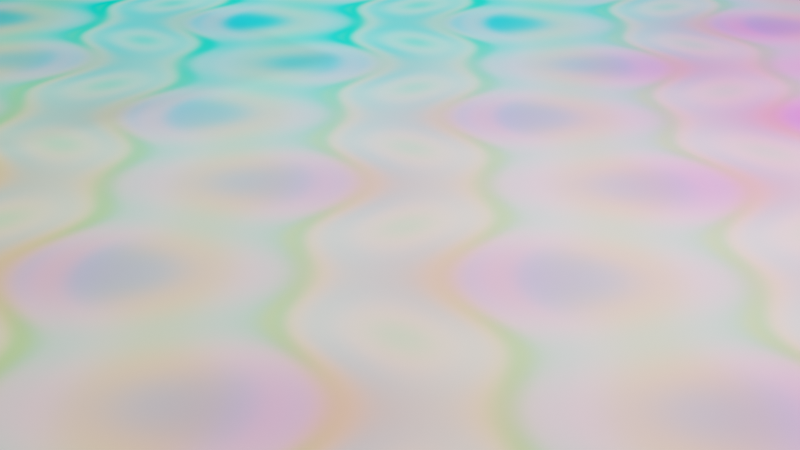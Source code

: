 # Source: LiquidColor.blend  (saved by Blender 3.4.6; exported with 4.5.12 LTS)
import bpy
from mathutils import Matrix  # noqa: F401  (used for matrix-valued properties, if any)

bpy.ops.wm.read_factory_settings(use_empty=True)
scene = bpy.context.scene
scene.name = 'Scene'

# ---- collections
col_collection = bpy.data.collections.new('Collection'); scene.collection.children.link(col_collection)

# ---- materials (node trees are filled in below, after node groups)
mat_material_001 = bpy.data.materials.new('Material.001')
mat_material_002 = bpy.data.materials.new('Material.002')

# ---- material node trees
mat_material_001.use_nodes = True; mat_material_001.node_tree.nodes.clear()
_N = mat_material_001.node_tree.nodes; _L = mat_material_001.node_tree.links
n0 = _N.new('ShaderNodeOutputMaterial'); n0.name = 'Material Output'; n0.location = (300, 300)
n1 = _N.new('ShaderNodeTexNoise'); n1.name = 'Noise Texture'; n1.location = (-468, 272)
n2 = _N.new('ShaderNodeTexVoronoi'); n2.name = 'Voronoi Texture'; n2.location = (-657, -171)
n2.feature = 'SMOOTH_F1'
n3 = _N.new('ShaderNodeBsdfPrincipled'); n3.name = 'Principled BSDF'; n3.location = (10, 300)
n3.distribution = 'GGX'
n3.subsurface_method = 'RANDOM_WALK_SKIN'
n3.inputs[3].default_value = 1.45
n3.inputs[28].default_value = 1.0
n4 = _N.new('ShaderNodeTexMagic'); n4.name = 'Magic Texture'; n4.location = (-670, 27)
n4.turbulence_depth = 4
n4.inputs[1].default_value = 10.8
n4.inputs[2].default_value = 1.6
n5 = _N.new('ShaderNodeMix'); n5.name = 'Mix'; n5.location = (-343, -12)
n5.data_type = 'RGBA'
n5.inputs[0].default_value = 0.6917
_L.new(n4.outputs[0], n5.inputs[2])
_L.new(n2.outputs[1], n5.inputs[3])
_L.new(n4.outputs[0], n5.inputs[6])
_L.new(n2.outputs[1], n5.inputs[7])
_L.new(n5.outputs[2], n3.inputs[27])
_L.new(n5.outputs[2], n3.inputs[0])
_L.new(n3.outputs[0], n0.inputs[0])
n0.is_active_output = True
mat_material_002.use_nodes = True; mat_material_002.node_tree.nodes.clear()
_N = mat_material_002.node_tree.nodes; _L = mat_material_002.node_tree.links
n0 = _N.new('ShaderNodeOutputMaterial'); n0.name = 'Material Output'; n0.location = (300, 300)
n1 = _N.new('ShaderNodeBsdfPrincipled'); n1.name = 'Principled BSDF'; n1.location = (10, 300)
n1.distribution = 'GGX'
n1.subsurface_method = 'RANDOM_WALK_SKIN'
n1.inputs[3].default_value = 1.45
n1.inputs[27].default_value = (0.0, 0.0, 0.0, 1.0)
n1.inputs[28].default_value = 1.0
_L.new(n1.outputs[0], n0.inputs[0])
n0.is_active_output = True

# ---- world
world_world = bpy.data.worlds.new('World'); scene.world = world_world
world_world.use_nodes = True; world_world.node_tree.nodes.clear()
_N = world_world.node_tree.nodes; _L = world_world.node_tree.links
n0 = _N.new('ShaderNodeOutputWorld'); n0.name = 'World Output'; n0.location = (300, 300)
n1 = _N.new('ShaderNodeBackground'); n1.name = 'Background'; n1.location = (10, 300)
n1.inputs[0].default_value = (0.05088, 0.05088, 0.05088, 1.0)
_L.new(n1.outputs[0], n0.inputs[0])
n0.is_active_output = True
world_world.color = (0.05088, 0.05088, 0.05088)
world_world.use_sun_shadow = False
world_world.sun_shadow_jitter_overblur = 0.0

# ---- cameras
cam_camera = bpy.data.cameras.new('Camera')
cam_camera.clip_end = 100.0
cam_camera.ortho_scale = 7.314

# ---- lights
light_light = bpy.data.lights.new('Light', 'POINT')
light_light.transmission_factor = 0.0
light_light.energy = 1000.0
light_light.shadow_soft_size = 0.1
light_light.shadow_maximum_resolution = 0.006
light_light.use_absolute_resolution = True

# ---- meshes
me_circle = bpy.data.meshes.new('Circle')
me_circle.from_pydata([(0.0, 20.0, 0.0), (-1.96, 19.9, 0.0), (-3.902, 19.62, 0.0), (-5.806, 19.14, 0.0), (-7.654, 18.48, 0.0), (-9.428, 17.64, 0.0), (-11.11, 16.63, 0.0), (-12.69, 15.46, 0.0), (-14.14, 14.14, 0.0), (-15.46, 12.69, 0.0), (-16.63, 11.11, 0.0), (-17.64, 9.428, 0.0), (-18.48, 7.654, 0.0), (-19.14, 5.806, 0.0), (-19.62, 3.902, 0.0), (-19.9, 1.96, 0.0), (-20.0, 0.0, 0.0), (-19.9, -1.96, 0.0), (-19.62, -3.902, 0.0), (-19.14, -5.806, 0.0), (-18.48, -7.654, 0.0), (-17.64, -9.428, 0.0), (-16.63, -11.11, 0.0), (-15.46, -12.69, 0.0), (-14.14, -14.14, 0.0), (-12.69, -15.46, 0.0), (-11.11, -16.63, 0.0), (-9.428, -17.64, 0.0), (-7.654, -18.48, 0.0), (-5.806, -19.14, 0.0), (-3.902, -19.62, 0.0), (-1.96, -19.9, 0.0), (0.0, -20.0, 0.0), (1.96, -19.9, 0.0), (3.902, -19.62, 0.0), (5.806, -19.14, 0.0), (7.654, -18.48, 0.0), (9.428, -17.64, 0.0), (11.11, -16.63, 0.0), (12.69, -15.46, 0.0), (14.14, -14.14, 0.0), (15.46, -12.69, 0.0), (16.63, -11.11, 0.0), (17.64, -9.428, 0.0), (18.48, -7.654, 0.0), (19.14, -5.806, 0.0), (19.62, -3.902, 0.0), (19.9, -1.96, 0.0), (20.0, 0.0, 0.0), (19.9, 1.96, 0.0), (19.62, 3.902, 0.0), (19.14, 5.806, 0.0), (18.48, 7.654, 0.0), (17.64, 9.428, 0.0), (16.63, 11.11, 0.0), (15.46, 12.69, 0.0), (14.14, 14.14, 0.0), (12.69, 15.46, 0.0), (11.11, 16.63, 0.0), (9.428, 17.64, 0.0), (7.654, 18.48, 0.0), (5.806, 19.14, 0.0), (3.902, 19.62, 0.0), (1.96, 19.9, 0.0), (0.0, 20.0, 0.9919), (-1.96, 19.9, 0.9919), (-3.902, 19.62, 0.9919), (-5.806, 19.14, 0.9919), (-7.654, 18.48, 0.9919), (-9.428, 17.64, 0.9919), (-11.11, 16.63, 0.9919), (-12.69, 15.46, 0.9919), (-14.14, 14.14, 0.9919), (-15.46, 12.69, 0.9919), (-16.63, 11.11, 0.9919), (-17.64, 9.428, 0.9919), (-18.48, 7.654, 0.9919), (-19.14, 5.806, 0.9919), (-19.62, 3.902, 0.9919), (-19.9, 1.96, 0.9919), (-20.0, 0.0, 0.9919), (-19.9, -1.96, 0.9919), (-19.62, -3.902, 0.9919), (-19.14, -5.806, 0.9919), (-18.48, -7.654, 0.9919), (-17.64, -9.428, 0.9919), (-16.63, -11.11, 0.9919), (-15.46, -12.69, 0.9919), (-14.14, -14.14, 0.9919), (-12.69, -15.46, 0.9919), (-11.11, -16.63, 0.9919), (-9.428, -17.64, 0.9919), (-7.654, -18.48, 0.9919), (-5.806, -19.14, 0.9919), (-3.902, -19.62, 0.9919), (-1.96, -19.9, 0.9919), (0.0, -20.0, 0.9919), (1.96, -19.9, 0.9919), (3.902, -19.62, 0.9919), (5.806, -19.14, 0.9919), (7.654, -18.48, 0.9919), (9.428, -17.64, 0.9919), (11.11, -16.63, 0.9919), (12.69, -15.46, 0.9919), (14.14, -14.14, 0.9919), (15.46, -12.69, 0.9919), (16.63, -11.11, 0.9919), (17.64, -9.428, 0.9919), (18.48, -7.654, 0.9919), (19.14, -5.806, 0.9919), (19.62, -3.902, 0.9919), (19.9, -1.96, 0.9919), (20.0, 0.0, 0.9919), (19.9, 1.96, 0.9919), (19.62, 3.902, 0.9919), (19.14, 5.806, 0.9919), (18.48, 7.654, 0.9919), (17.64, 9.428, 0.9919), (16.63, 11.11, 0.9919), (15.46, 12.69, 0.9919), (14.14, 14.14, 0.9919), (12.69, 15.46, 0.9919), (11.11, 16.63, 0.9919), (9.428, 17.64, 0.9919), (7.654, 18.48, 0.9919), (5.806, 19.14, 0.9919), (3.902, 19.62, 0.9919), (1.96, 19.9, 0.9919)], [], [(1, 0, 63, 62, 61, 60, 59, 58, 57, 56, 55, 54, 53, 52, 51, 50, 49, 48, 47, 46, 45, 44, 43, 42, 41, 40, 39, 38, 37, 36, 35, 34, 33, 32, 31, 30, 29, 28, 27, 26, 25, 24, 23, 22, 21, 20, 19, 18, 17, 16, 15, 14, 13, 12, 11, 10, 9, 8, 7, 6, 5, 4, 3, 2), (65, 66, 67, 68, 69, 70, 71, 72, 73, 74, 75, 76, 77, 78, 79, 80, 81, 82, 83, 84, 85, 86, 87, 88, 89, 90, 91, 92, 93, 94, 95, 96, 97, 98, 99, 100, 101, 102, 103, 104, 105, 106, 107, 108, 109, 110, 111, 112, 113, 114, 115, 116, 117, 118, 119, 120, 121, 122, 123, 124, 125, 126, 127, 64), (16, 17, 81, 80), (43, 44, 108, 107), (17, 18, 82, 81), (44, 45, 109, 108), (18, 19, 83, 82), (45, 46, 110, 109), (19, 20, 84, 83), (46, 47, 111, 110), (20, 21, 85, 84), (47, 48, 112, 111), (21, 22, 86, 85), (48, 49, 113, 112), (22, 23, 87, 86), (49, 50, 114, 113), (23, 24, 88, 87), (50, 51, 115, 114), (24, 25, 89, 88), (51, 52, 116, 115), (25, 26, 90, 89), (52, 53, 117, 116), (26, 27, 91, 90), (0, 1, 65, 64), (53, 54, 118, 117), (27, 28, 92, 91), (1, 2, 66, 65), (54, 55, 119, 118), (28, 29, 93, 92), (2, 3, 67, 66), (55, 56, 120, 119), (29, 30, 94, 93), (3, 4, 68, 67), (56, 57, 121, 120), (30, 31, 95, 94), (4, 5, 69, 68), (57, 58, 122, 121), (31, 32, 96, 95), (5, 6, 70, 69), (58, 59, 123, 122), (32, 33, 97, 96), (6, 7, 71, 70), (59, 60, 124, 123), (33, 34, 98, 97), (7, 8, 72, 71), (60, 61, 125, 124), (34, 35, 99, 98), (8, 9, 73, 72), (61, 62, 126, 125), (35, 36, 100, 99), (9, 10, 74, 73), (62, 63, 127, 126), (36, 37, 101, 100), (10, 11, 75, 74), (63, 0, 64, 127), (37, 38, 102, 101), (11, 12, 76, 75), (38, 39, 103, 102), (12, 13, 77, 76), (39, 40, 104, 103), (13, 14, 78, 77), (40, 41, 105, 104), (14, 15, 79, 78), (41, 42, 106, 105), (15, 16, 80, 79), (42, 43, 107, 106)])
_uv = me_circle.uv_layers.new(name='UVMap')
_uv.uv.foreach_set('vector', [0.0, 0.0, 0.0, 0.0, 0.0, 0.0, 0.0, 0.0, 0.0, 0.0, 0.0, 0.0, 0.0, 0.0, 0.0, 0.0, 0.0, 0.0, 0.0, 0.0, 0.0, 0.0, 0.0, 0.0, 0.0, 0.0, 0.0, 0.0, 0.0, 0.0, 0.0, 0.0, 0.0, 0.0, 0.0, 0.0, 0.0, 0.0, 0.0, 0.0, 0.0, 0.0, 0.0, 0.0, 0.0, 0.0, 0.0, 0.0, 0.0, 0.0, 0.0, 0.0, 0.0, 0.0, 0.0, 0.0, 0.0, 0.0, 0.0, 0.0, 0.0, 0.0, 0.0, 0.0, 0.0, 0.0, 0.0, 0.0, 0.0, 0.0, 0.0, 0.0, 0.0, 0.0, 0.0, 0.0, 0.0, 0.0, 0.0, 0.0, 0.0, 0.0, 0.0, 0.0, 0.0, 0.0, 0.0, 0.0, 0.0, 0.0, 0.0, 0.0, 0.0, 0.0, 0.0, 0.0, 0.0, 0.0, 0.0, 0.0, 0.0, 0.0, 0.0, 0.0, 0.0, 0.0, 0.0, 0.0, 0.0, 0.0, 0.0, 0.0, 0.0, 0.0, 0.0, 0.0, 0.0, 0.0, 0.0, 0.0, 0.0, 0.0, 0.0, 0.0, 0.0, 0.0, 0.0, 0.0, 0.0, 0.0, 0.0, 0.0, 0.0, 0.0, 0.0, 0.0, 0.0, 0.0, 0.0, 0.0, 0.0, 0.0, 0.0, 0.0, 0.0, 0.0, 0.0, 0.0, 0.0, 0.0, 0.0, 0.0, 0.0, 0.0, 0.0, 0.0, 0.0, 0.0, 0.0, 0.0, 0.0, 0.0, 0.0, 0.0, 0.0, 0.0, 0.0, 0.0, 0.0, 0.0, 0.0, 0.0, 0.0, 0.0, 0.0, 0.0, 0.0, 0.0, 0.0, 0.0, 0.0, 0.0, 0.0, 0.0, 0.0, 0.0, 0.0, 0.0, 0.0, 0.0, 0.0, 0.0, 0.0, 0.0, 0.0, 0.0, 0.0, 0.0, 0.0, 0.0, 0.0, 0.0, 0.0, 0.0, 0.0, 0.0, 0.0, 0.0, 0.0, 0.0, 0.0, 0.0, 0.0, 0.0, 0.0, 0.0, 0.0, 0.0, 0.0, 0.0, 0.0, 0.0, 0.0, 0.0, 0.0, 0.0, 0.0, 0.0, 0.0, 0.0, 0.0, 0.0, 0.0, 0.0, 0.0, 0.0, 0.0, 0.0, 0.0, 0.0, 0.0, 0.0, 0.0, 0.0, 0.0, 0.0, 0.0, 0.0, 0.0, 0.0, 0.0, 0.0, 0.0, 0.0, 0.0, 0.0, 0.0, 0.0, 0.0, 0.0, 0.0, 0.0, 0.0, 0.0, 0.0, 0.0, 0.0, 0.0, 0.0, 0.0, 0.0, 0.0, 0.0, 0.0, 0.0, 0.0, 0.0, 0.0, 0.0, 0.0, 0.0, 0.0, 0.0, 0.0, 0.0, 0.0, 0.0, 0.0, 0.0, 0.0, 0.0, 0.0, 0.0, 0.0, 0.0, 0.0, 0.0, 0.0, 0.0, 0.0, 0.0, 0.0, 0.0, 0.0, 0.0, 0.0, 0.0, 0.0, 0.0, 0.0, 0.0, 0.0, 0.0, 0.0, 0.0, 0.0, 0.0, 0.0, 0.0, 0.0, 0.0, 0.0, 0.0, 0.0, 0.0, 0.0, 0.0, 0.0, 0.0, 0.0, 0.0, 0.0, 0.0, 0.0, 0.0, 0.0, 0.0, 0.0, 0.0, 0.0, 0.0, 0.0, 0.0, 0.0, 0.0, 0.0, 0.0, 0.0, 0.0, 0.0, 0.0, 0.0, 0.0, 0.0, 0.0, 0.0, 0.0, 0.0, 0.0, 0.0, 0.0, 0.0, 0.0, 0.0, 0.0, 0.0, 0.0, 0.0, 0.0, 0.0, 0.0, 0.0, 0.0, 0.0, 0.0, 0.0, 0.0, 0.0, 0.0, 0.0, 0.0, 0.0, 0.0, 0.0, 0.0, 0.0, 0.0, 0.0, 0.0, 0.0, 0.0, 0.0, 0.0, 0.0, 0.0, 0.0, 0.0, 0.0, 0.0, 0.0, 0.0, 0.0, 0.0, 0.0, 0.0, 0.0, 0.0, 0.0, 0.0, 0.0, 0.0, 0.0, 0.0, 0.0, 0.0, 0.0, 0.0, 0.0, 0.0, 0.0, 0.0, 0.0, 0.0, 0.0, 0.0, 0.0, 0.0, 0.0, 0.0, 0.0, 0.0, 0.0, 0.0, 0.0, 0.0, 0.0, 0.0, 0.0, 0.0, 0.0, 0.0, 0.0, 0.0, 0.0, 0.0, 0.0, 0.0, 0.0, 0.0, 0.0, 0.0, 0.0, 0.0, 0.0, 0.0, 0.0, 0.0, 0.0, 0.0, 0.0, 0.0, 0.0, 0.0, 0.0, 0.0, 0.0, 0.0, 0.0, 0.0, 0.0, 0.0, 0.0, 0.0, 0.0, 0.0, 0.0, 0.0, 0.0, 0.0, 0.0, 0.0, 0.0, 0.0, 0.0, 0.0, 0.0, 0.0, 0.0, 0.0, 0.0, 0.0, 0.0, 0.0, 0.0, 0.0, 0.0, 0.0, 0.0, 0.0, 0.0, 0.0, 0.0, 0.0, 0.0, 0.0, 0.0, 0.0, 0.0, 0.0, 0.0, 0.0, 0.0, 0.0, 0.0, 0.0, 0.0, 0.0, 0.0, 0.0, 0.0, 0.0, 0.0, 0.0, 0.0, 0.0, 0.0, 0.0, 0.0, 0.0, 0.0, 0.0, 0.0, 0.0, 0.0, 0.0, 0.0, 0.0, 0.0, 0.0, 0.0, 0.0, 0.0, 0.0, 0.0, 0.0, 0.0, 0.0, 0.0, 0.0, 0.0, 0.0, 0.0, 0.0, 0.0, 0.0, 0.0, 0.0, 0.0, 0.0, 0.0, 0.0, 0.0, 0.0, 0.0, 0.0, 0.0, 0.0, 0.0, 0.0, 0.0, 0.0, 0.0, 0.0, 0.0, 0.0, 0.0, 0.0, 0.0, 0.0, 0.0, 0.0, 0.0, 0.0, 0.0, 0.0, 0.0, 0.0, 0.0, 0.0, 0.0, 0.0, 0.0, 0.0, 0.0, 0.0, 0.0, 0.0, 0.0, 0.0, 0.0, 0.0, 0.0, 0.0, 0.0, 0.0, 0.0, 0.0, 0.0, 0.0, 0.0, 0.0, 0.0, 0.0, 0.0, 0.0, 0.0, 0.0, 0.0, 0.0, 0.0, 0.0, 0.0, 0.0, 0.0, 0.0, 0.0, 0.0, 0.0, 0.0, 0.0, 0.0, 0.0, 0.0, 0.0, 0.0, 0.0, 0.0, 0.0, 0.0, 0.0, 0.0, 0.0, 0.0, 0.0, 0.0, 0.0, 0.0, 0.0, 0.0, 0.0, 0.0, 0.0, 0.0, 0.0, 0.0, 0.0, 0.0, 0.0, 0.0, 0.0, 0.0, 0.0, 0.0, 0.0, 0.0, 0.0, 0.0, 0.0, 0.0, 0.0, 0.0, 0.0, 0.0, 0.0, 0.0, 0.0, 0.0, 0.0, 0.0, 0.0, 0.0, 0.0, 0.0, 0.0, 0.0, 0.0, 0.0, 0.0, 0.0, 0.0, 0.0, 0.0, 0.0, 0.0, 0.0, 0.0, 0.0, 0.0, 0.0, 0.0, 0.0, 0.0, 0.0, 0.0, 0.0, 0.0, 0.0, 0.0, 0.0, 0.0, 0.0, 0.0, 0.0, 0.0, 0.0, 0.0, 0.0, 0.0, 0.0, 0.0, 0.0, 0.0, 0.0, 0.0, 0.0, 0.0, 0.0, 0.0, 0.0, 0.0, 0.0, 0.0, 0.0, 0.0, 0.0, 0.0, 0.0, 0.0, 0.0, 0.0, 0.0, 0.0, 0.0, 0.0, 0.0, 0.0, 0.0, 0.0, 0.0, 0.0, 0.0, 0.0, 0.0, 0.0, 0.0, 0.0, 0.0, 0.0, 0.0, 0.0, 0.0, 0.0, 0.0, 0.0, 0.0, 0.0, 0.0, 0.0])
me_circle.materials.append(mat_material_001)
me_circle.update()
me_cube = bpy.data.meshes.new('Cube')
me_cube.from_pydata([(-1.0, -1.0, -1.0), (-1.0, -1.0, 1.0), (-1.0, 1.0, -1.0), (-1.0, 1.0, 1.0), (1.0, -1.0, -1.0), (1.0, -1.0, 1.0), (1.0, 1.0, -1.0), (1.0, 1.0, 1.0)], [], [(0, 1, 3, 2), (2, 3, 7, 6), (6, 7, 5, 4), (4, 5, 1, 0), (2, 6, 4, 0), (7, 3, 1, 5)])
_uv = me_cube.uv_layers.new(name='UVMap')
_uv.uv.foreach_set('vector', [0.375, 0.0, 0.625, 0.0, 0.625, 0.25, 0.375, 0.25, 0.375, 0.25, 0.625, 0.25, 0.625, 0.5, 0.375, 0.5, 0.375, 0.5, 0.625, 0.5, 0.625, 0.75, 0.375, 0.75, 0.375, 0.75, 0.625, 0.75, 0.625, 1.0, 0.375, 1.0, 0.125, 0.5, 0.375, 0.5, 0.375, 0.75, 0.125, 0.75, 0.625, 0.5, 0.875, 0.5, 0.875, 0.75, 0.625, 0.75])
me_cube.update()
me_cube_001 = bpy.data.meshes.new('Cube.001')
me_cube_001.from_pydata([(-5.62, -5.62, -3.526), (-5.62, -5.62, 3.526), (-5.62, 5.62, -3.526), (-5.62, 5.62, 3.526), (5.62, -5.62, -3.526), (5.62, -5.62, 3.526), (5.62, 5.62, -3.526), (5.62, 5.62, 3.526)], [], [(0, 1, 3, 2), (2, 3, 7, 6), (6, 7, 5, 4), (4, 5, 1, 0), (2, 6, 4, 0), (7, 3, 1, 5)])
_uv = me_cube_001.uv_layers.new(name='UVMap')
_uv.uv.foreach_set('vector', [0.375, 0.0, 0.625, 0.0, 0.625, 0.25, 0.375, 0.25, 0.375, 0.25, 0.625, 0.25, 0.625, 0.5, 0.375, 0.5, 0.375, 0.5, 0.625, 0.5, 0.625, 0.75, 0.375, 0.75, 0.375, 0.75, 0.625, 0.75, 0.625, 1.0, 0.375, 1.0, 0.125, 0.5, 0.375, 0.5, 0.375, 0.75, 0.125, 0.75, 0.625, 0.5, 0.875, 0.5, 0.875, 0.75, 0.625, 0.75])
me_cube_001.materials.append(mat_material_002)
me_cube_001.update()

# ---- objects
ob_light = bpy.data.objects.new('Light', light_light)
ob_camera = bpy.data.objects.new('Camera', cam_camera)
ob_circle = bpy.data.objects.new('Circle', me_circle)
ob_cube = bpy.data.objects.new('Cube', me_cube)
ob_domain = bpy.data.objects.new('Domain', me_cube_001)

# ---- transforms, parenting, visibility, modifiers, constraints
ob_light.location = (4.076, 1.005, 5.904)
ob_light.rotation_euler = (0.6503, 0.05522, 1.866)
ob_light.lock_rotations_4d = False
ob_light.empty_display_type = 'ARROWS'
ob_light.color = (0.0, 0.0, 0.0, 0.0)
ob_light.lineart.crease_threshold = 0.0
ob_camera.location = (7.359, -6.926, 4.958)
ob_camera.rotation_euler = (1.109, 0.0, 0.8149)
ob_camera.lock_rotations_4d = False
ob_camera.empty_display_type = 'ARROWS'
ob_camera.color = (0.0, 0.0, 0.0, 0.0)
ob_camera.display_type = 'WIRE'
ob_camera.lineart.crease_threshold = 0.0
ob_circle.location = (0.0, 0.0, 0.0)
_m = ob_circle.modifiers.new('Fluid', 'FLUID')
_m.fluid_type = 'EFFECTOR'
ob_cube.location = (0.0, 0.0, 4.451)
_m = ob_cube.modifiers.new('Fluid', 'FLUID')
_m.fluid_type = 'FLOW'
ob_domain.location = (0.0, 0.0, 3.109)
ob_domain.hide_render = True
ob_domain.display_type = 'WIRE'
_m = ob_domain.modifiers.new('Fluid', 'FLUID')
_m.fluid_type = 'DOMAIN'
_m = ob_domain.modifiers.new('Liquid Particle System', 'PARTICLE_SYSTEM')

# ---- collection membership
col_collection.objects.link(ob_light)
col_collection.objects.link(ob_camera)
col_collection.objects.link(ob_circle)
col_collection.objects.link(ob_cube)
col_collection.objects.link(ob_domain)

# ---- scene / render settings (as saved in the file)
scene.camera = ob_camera
scene.frame_start = 1; scene.frame_end = 60; scene.frame_set(32)
scene.render.engine = 'CYCLES'
scene.cycles.sampling_pattern = 'TABULATED_SOBOL'
scene.cycles.use_light_tree = False
scene.view_settings.view_transform = 'Filmic'
bpy.context.view_layer.update()

